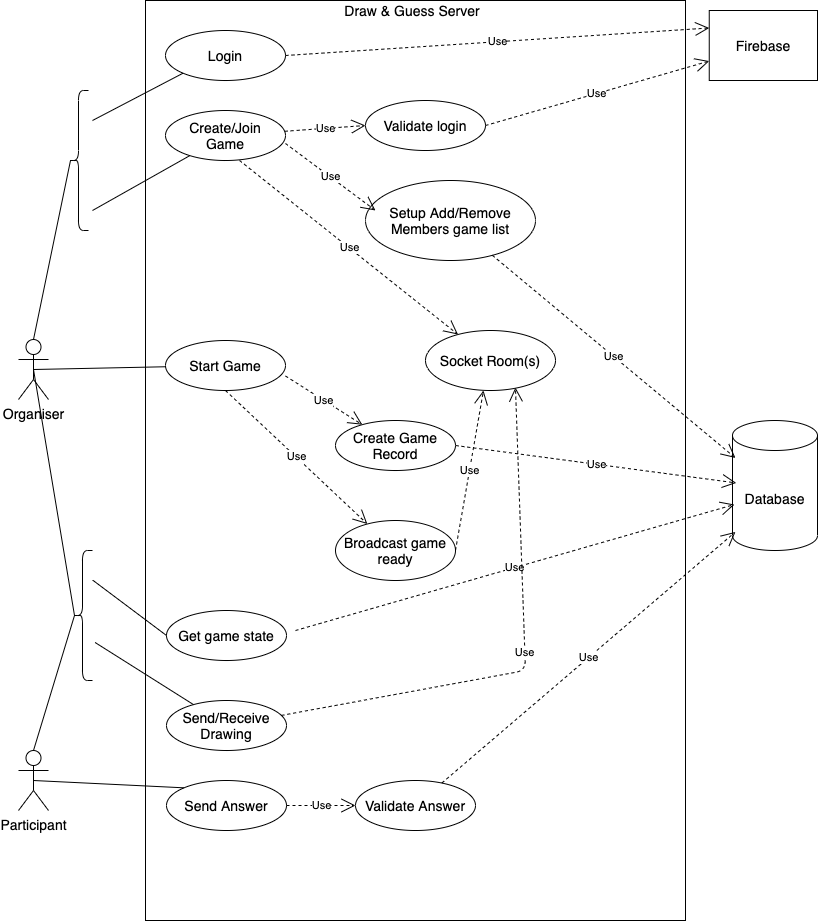

The diagram above was exported from draw.io. Its source (the exported page's mxGraphModel, read from the mxfile embedded in the PNG):
<mxGraphModel dx="1426" dy="674" grid="1" gridSize="10" guides="1" tooltips="1" connect="1" arrows="1" fold="1" page="1" pageScale="1" pageWidth="827" pageHeight="1169" math="0" shadow="0">
  <root>
    <mxCell id="0" />
    <mxCell id="1" parent="0" />
    <mxCell id="UJznqgd_vgg8ufbitUEO-2" value="" style="rounded=0;whiteSpace=wrap;html=1;" parent="1" vertex="1">
      <mxGeometry x="147" y="90" width="540" height="920" as="geometry" />
    </mxCell>
    <mxCell id="UJznqgd_vgg8ufbitUEO-3" value="&lt;font style=&quot;font-size: 14px&quot;&gt;Organiser&lt;/font&gt;" style="shape=umlActor;verticalLabelPosition=bottom;verticalAlign=top;html=1;outlineConnect=0;" parent="1" vertex="1">
      <mxGeometry x="20" y="429" width="30" height="60" as="geometry" />
    </mxCell>
    <mxCell id="UJznqgd_vgg8ufbitUEO-6" value="&lt;font style=&quot;font-size: 14px&quot;&gt;Login&lt;/font&gt;" style="ellipse;whiteSpace=wrap;html=1;" parent="1" vertex="1">
      <mxGeometry x="167" y="120" width="120" height="50" as="geometry" />
    </mxCell>
    <mxCell id="UJznqgd_vgg8ufbitUEO-7" value="&lt;font style=&quot;font-size: 14px&quot;&gt;Create/Join&lt;br&gt;Game&lt;/font&gt;" style="ellipse;whiteSpace=wrap;html=1;" parent="1" vertex="1">
      <mxGeometry x="167" y="200" width="120" height="50" as="geometry" />
    </mxCell>
    <mxCell id="UJznqgd_vgg8ufbitUEO-8" value="&lt;font style=&quot;font-size: 14px&quot;&gt;Validate login&lt;/font&gt;" style="ellipse;whiteSpace=wrap;html=1;" parent="1" vertex="1">
      <mxGeometry x="367" y="190" width="120" height="50" as="geometry" />
    </mxCell>
    <mxCell id="UJznqgd_vgg8ufbitUEO-9" value="&lt;font style=&quot;font-size: 14px&quot;&gt;Setup Add/Remove Members game list&lt;/font&gt;" style="ellipse;whiteSpace=wrap;html=1;" parent="1" vertex="1">
      <mxGeometry x="367" y="270" width="170" height="80" as="geometry" />
    </mxCell>
    <mxCell id="UJznqgd_vgg8ufbitUEO-10" value="&lt;font style=&quot;font-size: 14px&quot;&gt;Firebase&lt;/font&gt;" style="rounded=0;whiteSpace=wrap;html=1;" parent="1" vertex="1">
      <mxGeometry x="710.75" y="100" width="108.25" height="70" as="geometry" />
    </mxCell>
    <mxCell id="UJznqgd_vgg8ufbitUEO-13" value="Use" style="endArrow=open;endSize=12;dashed=1;html=1;exitX=1;exitY=0.5;exitDx=0;exitDy=0;entryX=0;entryY=0.25;entryDx=0;entryDy=0;" parent="1" source="UJznqgd_vgg8ufbitUEO-6" target="UJznqgd_vgg8ufbitUEO-10" edge="1">
      <mxGeometry width="160" relative="1" as="geometry">
        <mxPoint x="357" y="131" as="sourcePoint" />
        <mxPoint x="702.931" y="126.15999999999997" as="targetPoint" />
      </mxGeometry>
    </mxCell>
    <mxCell id="UJznqgd_vgg8ufbitUEO-14" value="Use" style="endArrow=open;endSize=12;dashed=1;html=1;exitX=1;exitY=0.5;exitDx=0;exitDy=0;" parent="1" source="UJznqgd_vgg8ufbitUEO-8" target="UJznqgd_vgg8ufbitUEO-10" edge="1">
      <mxGeometry width="160" relative="1" as="geometry">
        <mxPoint x="517" y="210" as="sourcePoint" />
        <mxPoint x="703.75" y="140" as="targetPoint" />
      </mxGeometry>
    </mxCell>
    <mxCell id="UJznqgd_vgg8ufbitUEO-15" value="&lt;font style=&quot;font-size: 14px&quot;&gt;Socket Room(s)&lt;/font&gt;" style="ellipse;whiteSpace=wrap;html=1;" parent="1" vertex="1">
      <mxGeometry x="427" y="420" width="130" height="60" as="geometry" />
    </mxCell>
    <mxCell id="UJznqgd_vgg8ufbitUEO-16" value="&lt;font style=&quot;font-size: 14px&quot;&gt;Database&lt;/font&gt;" style="shape=cylinder3;whiteSpace=wrap;html=1;boundedLbl=1;backgroundOutline=1;size=15;" parent="1" vertex="1">
      <mxGeometry x="734" y="510" width="85" height="130" as="geometry" />
    </mxCell>
    <mxCell id="UJznqgd_vgg8ufbitUEO-17" value="Use" style="endArrow=open;endSize=12;dashed=1;html=1;entryX=0;entryY=0;entryDx=0;entryDy=37.5;entryPerimeter=0;" parent="1" source="UJznqgd_vgg8ufbitUEO-9" edge="1">
      <mxGeometry width="160" relative="1" as="geometry">
        <mxPoint x="507" y="310" as="sourcePoint" />
        <mxPoint x="737" y="547.5" as="targetPoint" />
      </mxGeometry>
    </mxCell>
    <mxCell id="UJznqgd_vgg8ufbitUEO-18" value="Use" style="endArrow=open;endSize=12;dashed=1;html=1;entryX=0;entryY=0.5;entryDx=0;entryDy=0;" parent="1" source="UJznqgd_vgg8ufbitUEO-7" target="UJznqgd_vgg8ufbitUEO-8" edge="1">
      <mxGeometry width="160" relative="1" as="geometry">
        <mxPoint x="297" y="215" as="sourcePoint" />
        <mxPoint x="337" y="215" as="targetPoint" />
      </mxGeometry>
    </mxCell>
    <mxCell id="UJznqgd_vgg8ufbitUEO-19" value="Use" style="endArrow=open;endSize=12;dashed=1;html=1;exitX=1;exitY=0.66;exitDx=0;exitDy=0;exitPerimeter=0;" parent="1" source="UJznqgd_vgg8ufbitUEO-7" edge="1">
      <mxGeometry width="160" relative="1" as="geometry">
        <mxPoint x="207" y="310" as="sourcePoint" />
        <mxPoint x="377" y="300" as="targetPoint" />
      </mxGeometry>
    </mxCell>
    <mxCell id="UJznqgd_vgg8ufbitUEO-20" value="Use" style="endArrow=open;endSize=12;dashed=1;html=1;exitX=0.617;exitY=1;exitDx=0;exitDy=0;exitPerimeter=0;" parent="1" source="UJznqgd_vgg8ufbitUEO-7" target="UJznqgd_vgg8ufbitUEO-15" edge="1">
      <mxGeometry width="160" relative="1" as="geometry">
        <mxPoint x="357" y="420" as="sourcePoint" />
        <mxPoint x="517" y="420" as="targetPoint" />
      </mxGeometry>
    </mxCell>
    <mxCell id="UJznqgd_vgg8ufbitUEO-22" value="&lt;font style=&quot;font-size: 14px&quot;&gt;Start Game&lt;/font&gt;" style="ellipse;whiteSpace=wrap;html=1;" parent="1" vertex="1">
      <mxGeometry x="167" y="430" width="120" height="50" as="geometry" />
    </mxCell>
    <mxCell id="UJznqgd_vgg8ufbitUEO-24" value="&lt;font style=&quot;font-size: 14px&quot;&gt;Broadcast game ready&lt;br&gt;&lt;/font&gt;" style="ellipse;whiteSpace=wrap;html=1;" parent="1" vertex="1">
      <mxGeometry x="337" y="610" width="120" height="60" as="geometry" />
    </mxCell>
    <mxCell id="UJznqgd_vgg8ufbitUEO-25" value="Use" style="endArrow=open;endSize=12;dashed=1;html=1;exitX=1;exitY=0.5;exitDx=0;exitDy=0;entryX=0.008;entryY=0.446;entryDx=0;entryDy=0;entryPerimeter=0;" parent="1" source="UJznqgd_vgg8ufbitUEO-23" edge="1">
      <mxGeometry width="160" relative="1" as="geometry">
        <mxPoint x="417" y="534.5" as="sourcePoint" />
        <mxPoint x="737.7739999999999" y="572.44" as="targetPoint" />
      </mxGeometry>
    </mxCell>
    <mxCell id="UJznqgd_vgg8ufbitUEO-26" value="Use" style="endArrow=open;endSize=12;dashed=1;html=1;entryX=0.446;entryY=1;entryDx=0;entryDy=0;entryPerimeter=0;exitX=1;exitY=0.5;exitDx=0;exitDy=0;" parent="1" source="UJznqgd_vgg8ufbitUEO-24" target="UJznqgd_vgg8ufbitUEO-15" edge="1">
      <mxGeometry width="160" relative="1" as="geometry">
        <mxPoint x="417" y="604.5" as="sourcePoint" />
        <mxPoint x="577" y="604.5" as="targetPoint" />
      </mxGeometry>
    </mxCell>
    <mxCell id="UJznqgd_vgg8ufbitUEO-27" value="Use" style="endArrow=open;endSize=12;dashed=1;html=1;" parent="1" target="UJznqgd_vgg8ufbitUEO-23" edge="1">
      <mxGeometry width="160" relative="1" as="geometry">
        <mxPoint x="287" y="465.5" as="sourcePoint" />
        <mxPoint x="447" y="465.5" as="targetPoint" />
      </mxGeometry>
    </mxCell>
    <mxCell id="UJznqgd_vgg8ufbitUEO-28" value="Use" style="endArrow=open;endSize=12;dashed=1;html=1;exitX=0.5;exitY=1;exitDx=0;exitDy=0;" parent="1" source="UJznqgd_vgg8ufbitUEO-22" target="UJznqgd_vgg8ufbitUEO-24" edge="1">
      <mxGeometry width="160" relative="1" as="geometry">
        <mxPoint x="287" y="460" as="sourcePoint" />
        <mxPoint x="447" y="460" as="targetPoint" />
      </mxGeometry>
    </mxCell>
    <mxCell id="UJznqgd_vgg8ufbitUEO-23" value="&lt;font style=&quot;font-size: 14px&quot;&gt;Create Game Record&lt;/font&gt;" style="ellipse;whiteSpace=wrap;html=1;" parent="1" vertex="1">
      <mxGeometry x="337" y="510" width="120" height="50" as="geometry" />
    </mxCell>
    <mxCell id="UJznqgd_vgg8ufbitUEO-31" value="&lt;font style=&quot;font-size: 14px&quot;&gt;Get game state&lt;/font&gt;" style="ellipse;whiteSpace=wrap;html=1;" parent="1" vertex="1">
      <mxGeometry x="168" y="700" width="120" height="50" as="geometry" />
    </mxCell>
    <mxCell id="UJznqgd_vgg8ufbitUEO-33" value="Use" style="endArrow=open;endSize=12;dashed=1;html=1;entryX=-0.011;entryY=0.6;entryDx=0;entryDy=0;entryPerimeter=0;" parent="1" edge="1">
      <mxGeometry width="160" relative="1" as="geometry">
        <mxPoint x="297" y="720" as="sourcePoint" />
        <mxPoint x="735.9357500000001" y="594" as="targetPoint" />
      </mxGeometry>
    </mxCell>
    <mxCell id="UJznqgd_vgg8ufbitUEO-34" value="&lt;font style=&quot;font-size: 14px&quot;&gt;Send/Receive&lt;br&gt;Drawing&lt;br&gt;&lt;/font&gt;" style="ellipse;whiteSpace=wrap;html=1;" parent="1" vertex="1">
      <mxGeometry x="168" y="790" width="120" height="50" as="geometry" />
    </mxCell>
    <mxCell id="UJznqgd_vgg8ufbitUEO-35" value="Use" style="endArrow=open;endSize=12;dashed=1;html=1;entryX=0.692;entryY=0.95;entryDx=0;entryDy=0;entryPerimeter=0;" parent="1" source="UJznqgd_vgg8ufbitUEO-34" target="UJznqgd_vgg8ufbitUEO-15" edge="1">
      <mxGeometry width="160" relative="1" as="geometry">
        <mxPoint x="297" y="815" as="sourcePoint" />
        <mxPoint x="467" y="815" as="targetPoint" />
        <Array as="points">
          <mxPoint x="527" y="760" />
        </Array>
      </mxGeometry>
    </mxCell>
    <mxCell id="UJznqgd_vgg8ufbitUEO-36" value="&lt;font style=&quot;font-size: 14px&quot;&gt;Send Answer&lt;br&gt;&lt;/font&gt;" style="ellipse;whiteSpace=wrap;html=1;" parent="1" vertex="1">
      <mxGeometry x="168" y="870" width="120" height="50" as="geometry" />
    </mxCell>
    <mxCell id="UJznqgd_vgg8ufbitUEO-37" value="&lt;font style=&quot;font-size: 14px&quot;&gt;Validate Answer&lt;br&gt;&lt;/font&gt;" style="ellipse;whiteSpace=wrap;html=1;" parent="1" vertex="1">
      <mxGeometry x="357" y="870" width="120" height="50" as="geometry" />
    </mxCell>
    <mxCell id="UJznqgd_vgg8ufbitUEO-38" value="Use" style="endArrow=open;endSize=12;dashed=1;html=1;entryX=0;entryY=0.5;entryDx=0;entryDy=0;exitX=1;exitY=0.5;exitDx=0;exitDy=0;" parent="1" source="UJznqgd_vgg8ufbitUEO-36" target="UJznqgd_vgg8ufbitUEO-37" edge="1">
      <mxGeometry width="160" relative="1" as="geometry">
        <mxPoint x="297" y="890" as="sourcePoint" />
        <mxPoint x="457" y="890" as="targetPoint" />
      </mxGeometry>
    </mxCell>
    <mxCell id="UJznqgd_vgg8ufbitUEO-39" value="Use" style="endArrow=open;endSize=12;dashed=1;html=1;" parent="1" source="UJznqgd_vgg8ufbitUEO-37" edge="1">
      <mxGeometry width="160" relative="1" as="geometry">
        <mxPoint x="477" y="895" as="sourcePoint" />
        <mxPoint x="737" y="621.3657957244657" as="targetPoint" />
      </mxGeometry>
    </mxCell>
    <mxCell id="UJznqgd_vgg8ufbitUEO-45" value="" style="endArrow=none;html=1;entryX=0;entryY=1;entryDx=0;entryDy=0;" parent="1" target="UJznqgd_vgg8ufbitUEO-6" edge="1">
      <mxGeometry width="50" height="50" relative="1" as="geometry">
        <mxPoint x="94" y="210" as="sourcePoint" />
        <mxPoint x="144" y="160" as="targetPoint" />
      </mxGeometry>
    </mxCell>
    <mxCell id="UJznqgd_vgg8ufbitUEO-47" value="" style="endArrow=none;html=1;" parent="1" target="UJznqgd_vgg8ufbitUEO-7" edge="1">
      <mxGeometry width="50" height="50" relative="1" as="geometry">
        <mxPoint x="94" y="300" as="sourcePoint" />
        <mxPoint x="144" y="250" as="targetPoint" />
      </mxGeometry>
    </mxCell>
    <mxCell id="UJznqgd_vgg8ufbitUEO-48" value="" style="endArrow=none;html=1;exitX=0.5;exitY=0.5;exitDx=0;exitDy=0;exitPerimeter=0;" parent="1" source="UJznqgd_vgg8ufbitUEO-3" target="UJznqgd_vgg8ufbitUEO-22" edge="1">
      <mxGeometry width="50" height="50" relative="1" as="geometry">
        <mxPoint x="50" y="470" as="sourcePoint" />
        <mxPoint x="144" y="480" as="targetPoint" />
      </mxGeometry>
    </mxCell>
    <mxCell id="UJznqgd_vgg8ufbitUEO-49" value="" style="endArrow=none;html=1;entryX=0;entryY=0.5;entryDx=0;entryDy=0;exitX=0.512;exitY=0.663;exitDx=0;exitDy=0;exitPerimeter=0;" parent="1" target="UJznqgd_vgg8ufbitUEO-31" edge="1">
      <mxGeometry width="50" height="50" relative="1" as="geometry">
        <mxPoint x="94.24000000000001" y="669.6600000000001" as="sourcePoint" />
        <mxPoint x="144" y="650" as="targetPoint" />
      </mxGeometry>
    </mxCell>
    <mxCell id="UJznqgd_vgg8ufbitUEO-50" value="" style="endArrow=none;html=1;exitX=0.629;exitY=0.739;exitDx=0;exitDy=0;exitPerimeter=0;" parent="1" target="UJznqgd_vgg8ufbitUEO-34" edge="1">
      <mxGeometry width="50" height="50" relative="1" as="geometry">
        <mxPoint x="96.58000000000015" y="731.98" as="sourcePoint" />
        <mxPoint x="144" y="750" as="targetPoint" />
      </mxGeometry>
    </mxCell>
    <mxCell id="UJznqgd_vgg8ufbitUEO-51" value="" style="endArrow=none;html=1;entryX=0;entryY=0;entryDx=0;entryDy=0;exitX=0.5;exitY=0.5;exitDx=0;exitDy=0;exitPerimeter=0;" parent="1" source="UJznqgd_vgg8ufbitUEO-56" target="UJznqgd_vgg8ufbitUEO-36" edge="1">
      <mxGeometry width="50" height="50" relative="1" as="geometry">
        <mxPoint x="93.06000000000017" y="805.78" as="sourcePoint" />
        <mxPoint x="144" y="820" as="targetPoint" />
      </mxGeometry>
    </mxCell>
    <mxCell id="UJznqgd_vgg8ufbitUEO-53" value="" style="shape=curlyBracket;whiteSpace=wrap;html=1;rounded=1;" parent="1" vertex="1">
      <mxGeometry x="70" y="180" width="20" height="140" as="geometry" />
    </mxCell>
    <mxCell id="UJznqgd_vgg8ufbitUEO-54" value="" style="shape=curlyBracket;whiteSpace=wrap;html=1;rounded=1;" parent="1" vertex="1">
      <mxGeometry x="74" y="640" width="20" height="130" as="geometry" />
    </mxCell>
    <mxCell id="UJznqgd_vgg8ufbitUEO-56" value="&lt;font style=&quot;font-size: 14px&quot;&gt;Participant&lt;/font&gt;" style="shape=umlActor;verticalLabelPosition=bottom;verticalAlign=top;html=1;outlineConnect=0;" parent="1" vertex="1">
      <mxGeometry x="20" y="840" width="30" height="60" as="geometry" />
    </mxCell>
    <mxCell id="UJznqgd_vgg8ufbitUEO-58" value="" style="endArrow=none;html=1;entryX=0.1;entryY=0.5;entryDx=0;entryDy=0;entryPerimeter=0;exitX=0.5;exitY=0;exitDx=0;exitDy=0;exitPerimeter=0;" parent="1" source="UJznqgd_vgg8ufbitUEO-3" target="UJznqgd_vgg8ufbitUEO-53" edge="1">
      <mxGeometry width="50" height="50" relative="1" as="geometry">
        <mxPoint x="20" y="380" as="sourcePoint" />
        <mxPoint x="70" y="330" as="targetPoint" />
      </mxGeometry>
    </mxCell>
    <mxCell id="UJznqgd_vgg8ufbitUEO-59" value="" style="endArrow=none;html=1;entryX=0.1;entryY=0.5;entryDx=0;entryDy=0;entryPerimeter=0;exitX=0.5;exitY=0.5;exitDx=0;exitDy=0;exitPerimeter=0;" parent="1" source="UJznqgd_vgg8ufbitUEO-3" target="UJznqgd_vgg8ufbitUEO-54" edge="1">
      <mxGeometry width="50" height="50" relative="1" as="geometry">
        <mxPoint x="20" y="600" as="sourcePoint" />
        <mxPoint x="70" y="550" as="targetPoint" />
      </mxGeometry>
    </mxCell>
    <mxCell id="UJznqgd_vgg8ufbitUEO-60" value="" style="endArrow=none;html=1;entryX=0.1;entryY=0.5;entryDx=0;entryDy=0;entryPerimeter=0;exitX=0.5;exitY=0;exitDx=0;exitDy=0;exitPerimeter=0;" parent="1" source="UJznqgd_vgg8ufbitUEO-56" target="UJznqgd_vgg8ufbitUEO-54" edge="1">
      <mxGeometry width="50" height="50" relative="1" as="geometry">
        <mxPoint x="40" y="830" as="sourcePoint" />
        <mxPoint x="60" y="760" as="targetPoint" />
      </mxGeometry>
    </mxCell>
    <mxCell id="UJznqgd_vgg8ufbitUEO-61" value="&lt;font style=&quot;font-size: 14px&quot;&gt;Draw &amp;amp; Guess Server&lt;/font&gt;" style="text;html=1;strokeColor=none;fillColor=none;align=center;verticalAlign=middle;whiteSpace=wrap;rounded=0;" parent="1" vertex="1">
      <mxGeometry x="329" y="90" width="170" height="20" as="geometry" />
    </mxCell>
  </root>
</mxGraphModel>